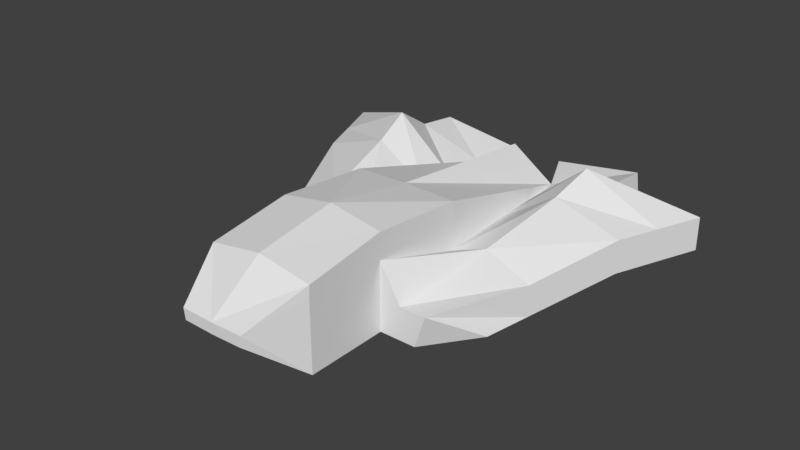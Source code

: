 # Source: ship_v1.blend  (saved by Blender 2.78.0; exported with 4.5.12 LTS)
import bpy
from mathutils import Matrix  # noqa: F401  (used for matrix-valued properties, if any)

bpy.ops.wm.read_factory_settings(use_empty=True)
scene = bpy.context.scene
scene.name = 'Scene'

# ---- collections
col_collection_1 = bpy.data.collections.new('Collection 1'); scene.collection.children.link(col_collection_1)

# ---- materials (node trees are filled in below, after node groups)
mat_material = bpy.data.materials.new('Material')
mat_material.alpha_threshold = 0.0
mat_material.use_transparent_shadow = False
mat_material.roughness = 0.5
mat_material.line_color = (0.0, 0.0, 0.0, 1.0)

# ---- material node trees

# ---- world
world_world = bpy.data.worlds.new('World'); scene.world = world_world
world_world.color = (0.05088, 0.05088, 0.05088)
world_world.use_sun_shadow = False
world_world.sun_shadow_jitter_overblur = 0.0
world_world.cycles.sampling_method = 'MANUAL'

# ---- meshes
me_cube = bpy.data.meshes.new('Cube')
me_cube.from_pydata([(1.506, 1.248, -0.1097), (0.939, -0.3766, -0.2379), (1.506, 1.248, 0.1382), (0.7463, -0.7516, 0.001698), (0.0, 1.248, -0.2379), (0.0, -0.7516, -0.2379), (0.0, 1.248, 0.2664), (0.0, -1.36, -0.2379), (0.3335, 1.248, -0.2379), (0.3979, -0.7516, -0.2379), (0.3335, 1.248, 0.03376), (0.3979, -0.7516, 0.2664), (1.0, -0.0288, -0.2379), (1.0, -0.0288, -0.00695), (0.3979, -1.36, -0.2379), (0.0, -0.0288, -0.2379), (0.3979, -0.0288, -0.2379), (0.3979, -0.0288, 0.03376), (0.0, -0.7463, 0.5267), (0.3979, -0.7463, 0.4577), (0.0, -0.03404, 0.404), (0.3979, -0.03404, 0.3941), (0.3979, -1.36, 0.2839), (0.0, -1.355, 0.431), (0.3979, -1.355, 0.3669), (0.0, -1.749, 0.07215), (0.2241, -1.749, 0.0777), (0.0, -1.749, 0.1527), (0.2365, -1.748, 0.1564), (0.0, 0.611, -0.2379), (0.3656, 0.611, -0.2379), (1.253, 0.611, -0.1097), (1.253, 0.611, 0.1382), (0.3656, 0.611, 0.03376), (0.3979, -0.03124, 0.2064), (0.0, 0.9083, -0.2379), (0.3506, 0.9083, -0.2379), (1.371, 0.9083, -0.1097), (1.371, 0.9083, 0.1382), (0.3506, 0.9083, 0.03376), (0.8587, 1.248, -0.2379), (0.6676, -0.7516, -0.2379), (0.8587, 1.248, 0.2027), (0.554, -0.7516, 0.001698), (0.6676, -0.0288, 0.138), (0.6676, -0.0288, -0.2379), (0.7633, 0.611, -0.2379), (0.7633, 0.611, 0.2967), (0.8078, 0.9083, 0.4143), (0.8078, 0.9083, -0.2379), (0.1898, 1.575, -0.3011), (0.1898, 1.575, 0.06696), (0.9064, 1.575, -0.2836), (0.854, 1.571, 0.165)], [], [(12, 13, 3, 1), (10, 8, 4, 6), (19, 18, 23, 24), (19, 24, 22, 11), (16, 9, 5, 15), (45, 41, 9, 16), (44, 17, 11, 43), (41, 43, 11, 9), (40, 8, 50, 52), (47, 33, 17, 44), (46, 45, 16, 30), (30, 16, 15, 29), (34, 39, 10, 21), (31, 32, 13, 12), (21, 20, 18, 19), (10, 6, 20, 21), (9, 11, 22, 14), (5, 9, 14, 7), (21, 19, 11, 34), (14, 22, 28, 26), (24, 23, 27, 28), (7, 14, 26, 25), (28, 22, 24), (37, 38, 32, 31), (36, 30, 29, 35), (49, 46, 30, 36), (48, 39, 33, 47), (42, 10, 39, 48), (40, 49, 36, 8), (8, 36, 35, 4), (0, 2, 38, 37), (11, 17, 34), (17, 33, 39, 34), (27, 25, 26, 28), (0, 37, 49, 40), (2, 42, 48, 38), (38, 48, 47, 32), (37, 31, 46, 49), (31, 12, 45, 46), (32, 47, 44, 13), (2, 0, 40, 42), (1, 3, 43, 41), (13, 44, 43, 3), (12, 1, 41, 45), (53, 52, 50, 51), (8, 10, 51, 50), (42, 40, 52, 53), (10, 42, 53, 51)])
me_cube.materials.append(mat_material)
me_cube.use_remesh_preserve_volume = False
me_cube.use_remesh_preserve_attributes = False
me_cube.use_mirror_vertex_groups = False
me_cube.update()

# ---- objects
ob_cube = bpy.data.objects.new('Cube', me_cube)

# ---- transforms, parenting, visibility, modifiers, constraints
ob_cube.location = (0.0, 0.02003, 2.224e-18)
ob_cube.lock_rotations_4d = False
ob_cube.empty_display_type = 'ARROWS'
ob_cube.lineart.crease_threshold = 0.0
_m = ob_cube.modifiers.new('Mirror', 'MIRROR')
_m.use_clip = True

# ---- collection membership
col_collection_1.objects.link(ob_cube)

# ---- scene / render settings (as saved in the file)
scene.camera = ob_cube
scene.frame_start = 1; scene.frame_end = 250; scene.frame_set(1)
scene.render.engine = 'BLENDER_EEVEE_NEXT'
scene.render.resolution_percentage = 50
scene.render.dither_intensity = 0.0
scene.cycles.use_denoising = False
scene.cycles.samples = 128
scene.cycles.sampling_pattern = 'TABULATED_SOBOL'
scene.cycles.light_sampling_threshold = 0.0
scene.cycles.use_adaptive_sampling = False
scene.cycles.use_light_tree = False
scene.cycles.blur_glossy = 0.0
scene.cycles.sample_clamp_indirect = 0.0
scene.view_settings.view_transform = 'Standard'
bpy.context.view_layer.update()

# ---- added for rendering (the .blend has no active camera and no usable light): camera, sun
cam_auto = bpy.data.cameras.new('AutoCamera')
cam_auto.lens = 50.0
cam_auto.sensor_width = 36.0
cam_auto.clip_end = 1000.0
ob_auto_camera = bpy.data.objects.new('AutoCamera', cam_auto)
scene.collection.objects.link(ob_auto_camera)
ob_auto_camera.location = (4.22044, -5.13161, 3.48915)
ob_auto_camera.rotation_euler = (1.09748, -7.21219e-08, 0.694738)
scene.camera = ob_auto_camera
light_auto_sun = bpy.data.lights.new('AutoSun', 'SUN')
light_auto_sun.energy = 3.0
light_auto_sun.angle = 0.0523599
ob_auto_sun = bpy.data.objects.new('AutoSun', light_auto_sun)
scene.collection.objects.link(ob_auto_sun)
ob_auto_sun.rotation_euler = (0.872665, 0.174533, 0.523599)
bpy.context.view_layer.update()
